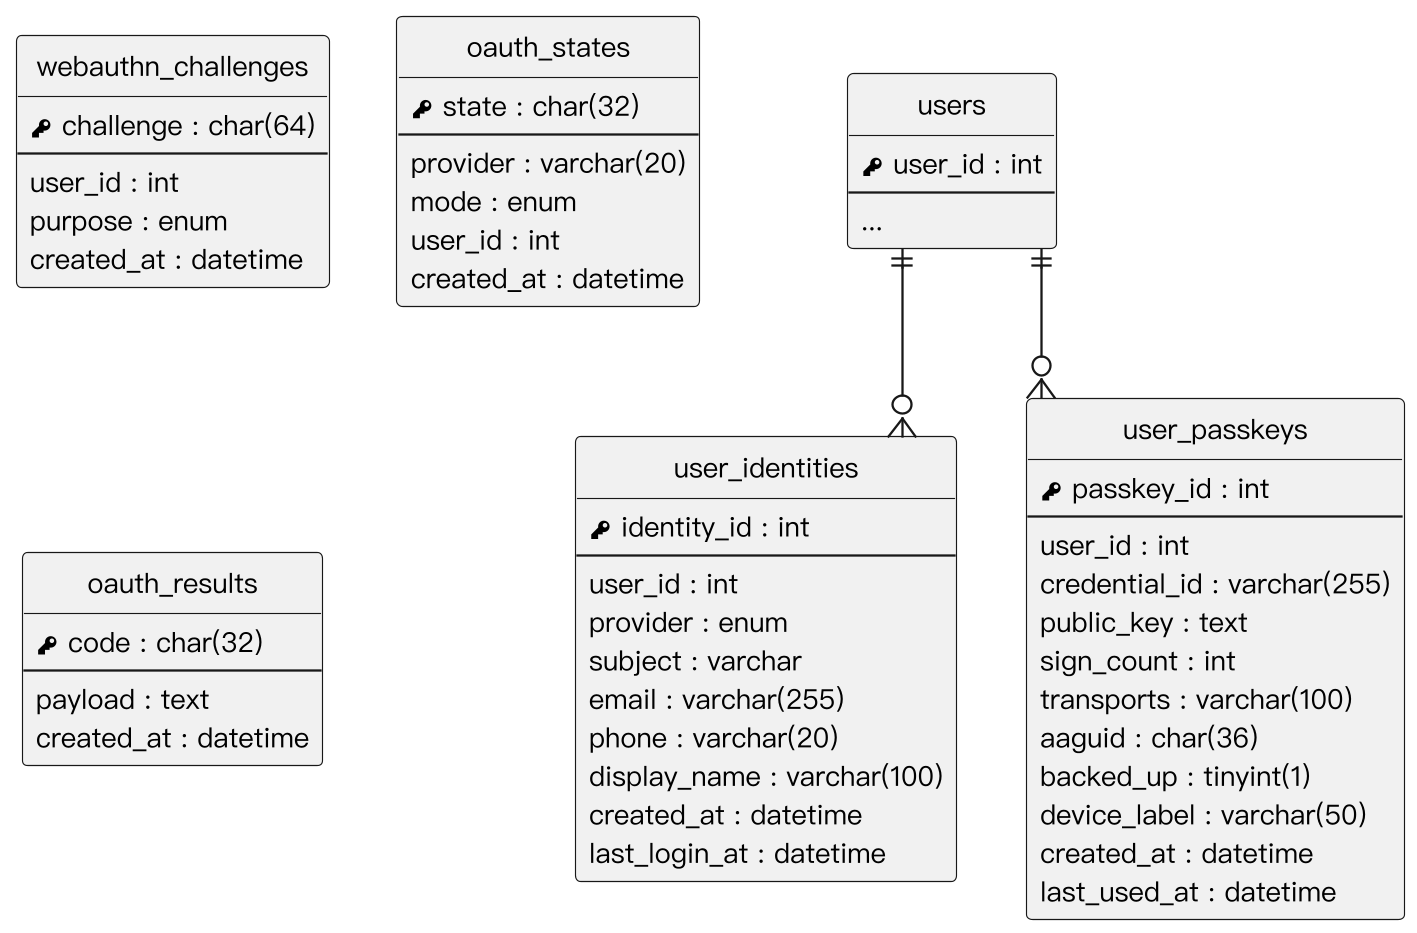

The diagram above was rendered by PlantUML. Its source (embedded in the PNG):
@startuml
skinparam monochrome true
skinparam shadowing false
skinparam dpi 220
skinparam defaultFontName "PingFang TC"
skinparam defaultFontSize 12
skinparam linetype ortho
skinparam nodesep 30
skinparam ranksep 40
hide circle
hide empty methods

entity "users" as users {
  {field} <&key> user_id : int
  --
  ...
}
entity "user_identities" as user_identities {
  {field} <&key> identity_id : int
  --
  {field} user_id : int
  {field} provider : enum
  {field} subject : varchar
  {field} email : varchar(255)
  {field} phone : varchar(20)
  {field} display_name : varchar(100)
  {field} created_at : datetime
  {field} last_login_at : datetime
}
entity "user_passkeys" as user_passkeys {
  {field} <&key> passkey_id : int
  --
  {field} user_id : int
  {field} credential_id : varchar(255)
  {field} public_key : text
  {field} sign_count : int
  {field} transports : varchar(100)
  {field} aaguid : char(36)
  {field} backed_up : tinyint(1)
  {field} device_label : varchar(50)
  {field} created_at : datetime
  {field} last_used_at : datetime
}
entity "webauthn_challenges" as webauthn_challenges {
  {field} <&key> challenge : char(64)
  --
  {field} user_id : int
  {field} purpose : enum
  {field} created_at : datetime
}
entity "oauth_states" as oauth_states {
  {field} <&key> state : char(32)
  --
  {field} provider : varchar(20)
  {field} mode : enum
  {field} user_id : int
  {field} created_at : datetime
}
entity "oauth_results" as oauth_results {
  {field} <&key> code : char(32)
  --
  {field} payload : text
  {field} created_at : datetime
}
users ||--o{ user_identities
users ||--o{ user_passkeys
@enduml